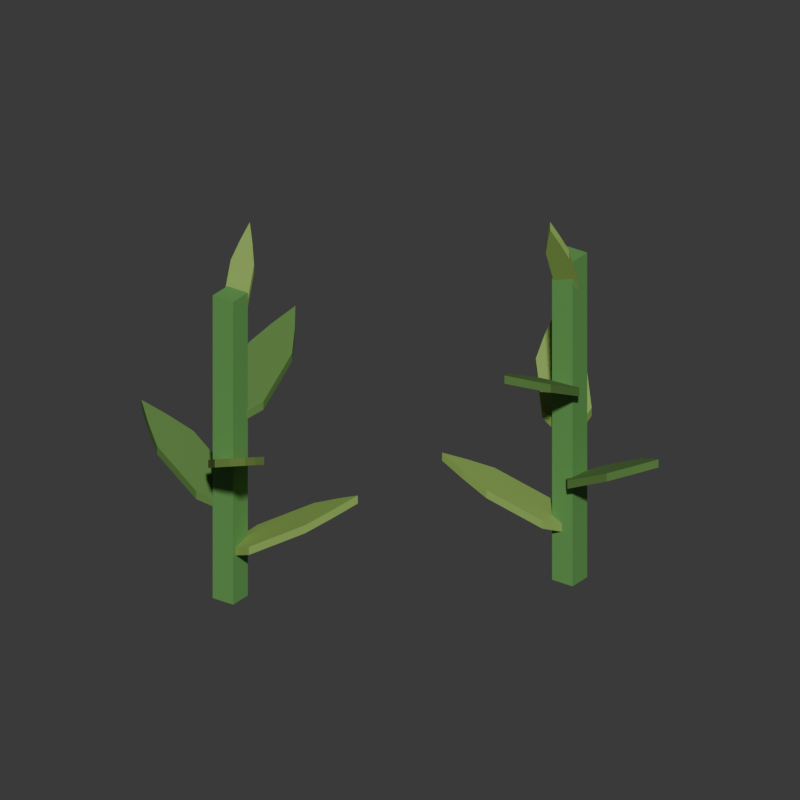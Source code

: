 # Source: crop_corn_growing.blend  (saved by Blender 5.2.44; exported with 4.5.12 LTS)
import bpy
from mathutils import Matrix  # noqa: F401  (used for matrix-valued properties, if any)

bpy.ops.wm.read_factory_settings(use_empty=True)
scene = bpy.context.scene
scene.name = 'Farm_46_crop_corn_growing'

# ---- materials (node trees are filled in below, after node groups)
mat_farm_green2 = bpy.data.materials.new('Farm_green2')
mat_farm_green2.diffuse_color = (0.1195, 0.3278, 0.08228, 1.0)
mat_farm_leaf2 = bpy.data.materials.new('Farm_leaf2')
mat_farm_leaf2.diffuse_color = (0.2423, 0.3968, 0.0865, 1.0)
mat_farm_leaf = bpy.data.materials.new('Farm_leaf')
mat_farm_leaf.diffuse_color = (0.1022, 0.2232, 0.05127, 1.0)

# ---- material node trees
mat_farm_green2.use_nodes = True; mat_farm_green2.node_tree.nodes.clear()
_N = mat_farm_green2.node_tree.nodes; _L = mat_farm_green2.node_tree.links
n0 = _N.new('ShaderNodeBsdfPrincipled'); n0.name = '原理化 BSDF'; n0.location = (-200, 100)
n0.inputs[0].default_value = (0.1195, 0.3278, 0.08228, 1.0)
n0.inputs[2].default_value = 0.73
n0.inputs[10].default_value = 0.005
n1 = _N.new('ShaderNodeOutputMaterial'); n1.name = '材质输出'; n1.location = (200, 100)
_L.new(n0.outputs[0], n1.inputs[0])
n1.is_active_output = True
mat_farm_leaf2.use_nodes = True; mat_farm_leaf2.node_tree.nodes.clear()
_N = mat_farm_leaf2.node_tree.nodes; _L = mat_farm_leaf2.node_tree.links
n0 = _N.new('ShaderNodeBsdfPrincipled'); n0.name = '原理化 BSDF'; n0.location = (-200, 100)
n0.inputs[0].default_value = (0.2423, 0.3968, 0.0865, 1.0)
n0.inputs[2].default_value = 0.73
n0.inputs[10].default_value = 0.005
n1 = _N.new('ShaderNodeOutputMaterial'); n1.name = '材质输出'; n1.location = (200, 100)
_L.new(n0.outputs[0], n1.inputs[0])
n1.is_active_output = True
mat_farm_leaf.use_nodes = True; mat_farm_leaf.node_tree.nodes.clear()
_N = mat_farm_leaf.node_tree.nodes; _L = mat_farm_leaf.node_tree.links
n0 = _N.new('ShaderNodeBsdfPrincipled'); n0.name = '原理化 BSDF'; n0.location = (-200, 100)
n0.inputs[0].default_value = (0.1022, 0.2232, 0.05127, 1.0)
n0.inputs[2].default_value = 0.73
n0.inputs[10].default_value = 0.005
n1 = _N.new('ShaderNodeOutputMaterial'); n1.name = '材质输出'; n1.location = (200, 100)
_L.new(n0.outputs[0], n1.inputs[0])
n1.is_active_output = True

# ---- world
world_crop_corn_growing_world = bpy.data.worlds.new('crop_corn_growing_world'); scene.world = world_crop_corn_growing_world
world_crop_corn_growing_world.use_nodes = True; world_crop_corn_growing_world.node_tree.nodes.clear()
_N = world_crop_corn_growing_world.node_tree.nodes; _L = world_crop_corn_growing_world.node_tree.links
n0 = _N.new('ShaderNodeBackground'); n0.name = '背景'; n0.location = (-200, 100)
n0.inputs[0].default_value = (0.05, 0.05, 0.05, 1.0)
n1 = _N.new('ShaderNodeOutputWorld'); n1.name = '世界输出'; n1.location = (200, 100)
_L.new(n0.outputs[0], n1.inputs[0])
n1.is_active_output = True
world_crop_corn_growing_world.color = (0.19, 0.26, 0.31)

# ---- cameras
cam_crop_corn_growing_camera = bpy.data.cameras.new('crop_corn_growing_camera')
cam_crop_corn_growing_camera.type = 'ORTHO'
cam_crop_corn_growing_camera.ortho_scale = 1.143

# ---- meshes
me_crop_corn_growing_body_green2 = bpy.data.meshes.new('crop_corn_growing_body_green2')
me_crop_corn_growing_body_green2.from_pydata([(-0.162, -0.152, 0.025), (-0.198, -0.152, 0.025), (-0.198, -0.188, 0.025), (-0.162, -0.188, 0.025), (-0.162, -0.152, 0.51), (-0.198, -0.152, 0.51), (-0.198, -0.188, 0.51), (-0.162, -0.188, 0.51), (0.198, 0.178, 0.025), (0.162, 0.178, 0.025), (0.162, 0.142, 0.025), (0.198, 0.142, 0.025), (0.198, 0.178, 0.545), (0.162, 0.178, 0.545), (0.162, 0.142, 0.545), (0.198, 0.142, 0.545)], [], [(0, 3, 2, 1), (4, 5, 6, 7), (0, 1, 5, 4), (1, 2, 6, 5), (2, 3, 7, 6), (3, 0, 4, 7), (8, 11, 10, 9), (12, 13, 14, 15), (8, 9, 13, 12), (9, 10, 14, 13), (10, 11, 15, 14), (11, 8, 12, 15)])
me_crop_corn_growing_body_green2.materials.append(mat_farm_green2)
me_crop_corn_growing_body_green2.update()
me_crop_corn_growing_body_leaf2 = bpy.data.meshes.new('crop_corn_growing_body_leaf2')
me_crop_corn_growing_body_leaf2.from_pydata([(-0.176, -0.1783, 0.0955), (-0.1346, -0.1875, 0.1126), (-0.06128, -0.1521, 0.1544), (-0.03537, -0.1206, 0.1734), (-0.01342, -0.08953, 0.1905), (-0.05143, -0.08739, 0.1734), (-0.09216, -0.08814, 0.1544), (-0.1655, -0.1235, 0.1126), (-0.184, -0.1617, 0.0955), (-0.176, -0.1783, 0.1085), (-0.1346, -0.1875, 0.1256), (-0.06128, -0.1521, 0.1674), (-0.03537, -0.1206, 0.1864), (-0.01342, -0.08953, 0.2035), (-0.05143, -0.08739, 0.1864), (-0.09216, -0.08814, 0.1674), (-0.1655, -0.1235, 0.1256), (-0.184, -0.1617, 0.1085), (-0.1868, -0.1762, 0.2332), (-0.1839, -0.2185, 0.2503), (-0.1291, -0.2788, 0.2921), (-0.09164, -0.2947, 0.3111), (-0.05558, -0.3069, 0.3282), (-0.06432, -0.2699, 0.3111), (-0.07659, -0.231, 0.2921), (-0.1313, -0.1708, 0.2503), (-0.1732, -0.1638, 0.2332), (-0.1868, -0.1762, 0.2462), (-0.1839, -0.2185, 0.2633), (-0.1291, -0.2788, 0.3051), (-0.09164, -0.2947, 0.3241), (-0.05558, -0.3069, 0.3412), (-0.06432, -0.2699, 0.3241), (-0.07659, -0.231, 0.3051), (-0.1313, -0.1708, 0.2633), (-0.1732, -0.1638, 0.2462), (-0.1753, -0.1691, 0.4423), (-0.1639, -0.1552, 0.4675), (-0.169, -0.127, 0.5291), (-0.18, -0.1158, 0.5571), (-0.1916, -0.106, 0.5823), (-0.199, -0.1193, 0.5571), (-0.2054, -0.1336, 0.5291), (-0.2003, -0.1618, 0.4675), (-0.1847, -0.1709, 0.4423), (-0.1753, -0.1691, 0.4553), (-0.1639, -0.1552, 0.4805), (-0.169, -0.127, 0.5421), (-0.18, -0.1158, 0.5701), (-0.1916, -0.106, 0.5953), (-0.199, -0.1193, 0.5701), (-0.2054, -0.1336, 0.5421), (-0.2003, -0.1618, 0.4805), (-0.1847, -0.1709, 0.4553), (0.176, 0.1683, 0.1025), (0.1346, 0.1775, 0.1196), (0.06128, 0.1421, 0.1614), (0.03537, 0.1106, 0.1804), (0.01342, 0.07953, 0.1975), (0.05143, 0.07739, 0.1804), (0.09216, 0.07814, 0.1614), (0.1655, 0.1135, 0.1196), (0.184, 0.1517, 0.1025), (0.176, 0.1683, 0.1155), (0.1346, 0.1775, 0.1326), (0.06128, 0.1421, 0.1744), (0.03537, 0.1106, 0.1934), (0.01342, 0.07953, 0.2105), (0.05143, 0.07739, 0.1934), (0.09216, 0.07814, 0.1744), (0.1655, 0.1135, 0.1326), (0.184, 0.1517, 0.1155), (0.1868, 0.1662, 0.2497), (0.1839, 0.2085, 0.2668), (0.1291, 0.2688, 0.3086), (0.09164, 0.2847, 0.3275), (0.05558, 0.2969, 0.3447), (0.06432, 0.2599, 0.3275), (0.07659, 0.221, 0.3086), (0.1313, 0.1608, 0.2668), (0.1732, 0.1538, 0.2497), (0.1868, 0.1662, 0.2627), (0.1839, 0.2085, 0.2798), (0.1291, 0.2688, 0.3216), (0.09164, 0.2847, 0.3406), (0.05558, 0.2969, 0.3577), (0.06432, 0.2599, 0.3406), (0.07659, 0.221, 0.3216), (0.1313, 0.1608, 0.2798), (0.1732, 0.1538, 0.2627), (0.1753, 0.1591, 0.4731), (0.1639, 0.1452, 0.4983), (0.169, 0.117, 0.5599), (0.18, 0.1058, 0.5879), (0.1916, 0.09604, 0.6131), (0.199, 0.1093, 0.5879), (0.2054, 0.1236, 0.5599), (0.2003, 0.1518, 0.4983), (0.1847, 0.1609, 0.4731), (0.1753, 0.1591, 0.4861), (0.1639, 0.1452, 0.5113), (0.169, 0.117, 0.5729), (0.18, 0.1058, 0.6009), (0.1916, 0.09604, 0.6261), (0.199, 0.1093, 0.6009), (0.2054, 0.1236, 0.5729), (0.2003, 0.1518, 0.5113), (0.1847, 0.1609, 0.4861)], [], [(8, 7, 6, 5, 4, 3, 2, 1, 0), (9, 10, 11, 12, 13, 14, 15, 16, 17), (0, 1, 10, 9), (1, 2, 11, 10), (2, 3, 12, 11), (3, 4, 13, 12), (4, 5, 14, 13), (5, 6, 15, 14), (6, 7, 16, 15), (7, 8, 17, 16), (8, 0, 9, 17), (26, 25, 24, 23, 22, 21, 20, 19, 18), (27, 28, 29, 30, 31, 32, 33, 34, 35), (18, 19, 28, 27), (19, 20, 29, 28), (20, 21, 30, 29), (21, 22, 31, 30), (22, 23, 32, 31), (23, 24, 33, 32), (24, 25, 34, 33), (25, 26, 35, 34), (26, 18, 27, 35), (44, 43, 42, 41, 40, 39, 38, 37, 36), (45, 46, 47, 48, 49, 50, 51, 52, 53), (36, 37, 46, 45), (37, 38, 47, 46), (38, 39, 48, 47), (39, 40, 49, 48), (40, 41, 50, 49), (41, 42, 51, 50), (42, 43, 52, 51), (43, 44, 53, 52), (44, 36, 45, 53), (62, 61, 60, 59, 58, 57, 56, 55, 54), (63, 64, 65, 66, 67, 68, 69, 70, 71), (54, 55, 64, 63), (55, 56, 65, 64), (56, 57, 66, 65), (57, 58, 67, 66), (58, 59, 68, 67), (59, 60, 69, 68), (60, 61, 70, 69), (61, 62, 71, 70), (62, 54, 63, 71), (80, 79, 78, 77, 76, 75, 74, 73, 72), (81, 82, 83, 84, 85, 86, 87, 88, 89), (72, 73, 82, 81), (73, 74, 83, 82), (74, 75, 84, 83), (75, 76, 85, 84), (76, 77, 86, 85), (77, 78, 87, 86), (78, 79, 88, 87), (79, 80, 89, 88), (80, 72, 81, 89), (98, 97, 96, 95, 94, 93, 92, 91, 90), (99, 100, 101, 102, 103, 104, 105, 106, 107), (90, 91, 100, 99), (91, 92, 101, 100), (92, 93, 102, 101), (93, 94, 103, 102), (94, 95, 104, 103), (95, 96, 105, 104), (96, 97, 106, 105), (97, 98, 107, 106), (98, 90, 99, 107)])
me_crop_corn_growing_body_leaf2.materials.append(mat_farm_leaf2)
me_crop_corn_growing_body_leaf2.update()
me_crop_corn_growing_body_leaf = bpy.data.meshes.new('crop_corn_growing_body_leaf')
me_crop_corn_growing_body_leaf.from_pydata([(-0.1782, -0.1609, 0.1643), (-0.2059, -0.1288, 0.1814), (-0.2858, -0.1133, 0.2233), (-0.3254, -0.123, 0.2422), (-0.3616, -0.1348, 0.2594), (-0.3324, -0.1592, 0.2422), (-0.2994, -0.183, 0.2233), (-0.2195, -0.1985, 0.1814), (-0.1818, -0.1791, 0.1643), (-0.1782, -0.1609, 0.1773), (-0.2059, -0.1288, 0.1945), (-0.2858, -0.1133, 0.2363), (-0.3254, -0.123, 0.2553), (-0.3616, -0.1348, 0.2724), (-0.3324, -0.1592, 0.2553), (-0.2994, -0.183, 0.2363), (-0.2195, -0.1985, 0.1945), (-0.1818, -0.1791, 0.1773), (-0.1708, -0.1691, 0.302), (-0.1479, -0.1334, 0.3192), (-0.1557, -0.05242, 0.3609), (-0.1762, -0.01723, 0.3799), (-0.1977, 0.01415, 0.397), (-0.2129, -0.02077, 0.3799), (-0.2263, -0.05923, 0.3609), (-0.2185, -0.1403, 0.3192), (-0.1892, -0.1709, 0.302), (-0.1708, -0.1691, 0.3151), (-0.1479, -0.1334, 0.3322), (-0.1557, -0.05242, 0.374), (-0.1762, -0.01723, 0.3929), (-0.1977, 0.01415, 0.4101), (-0.2129, -0.02077, 0.3929), (-0.2263, -0.05923, 0.374), (-0.2185, -0.1403, 0.3322), (-0.1892, -0.1709, 0.3151), (0.1782, 0.1509, 0.1761), (0.2059, 0.1188, 0.1932), (0.2858, 0.1033, 0.235), (0.3254, 0.113, 0.254), (0.3616, 0.1248, 0.2711), (0.3324, 0.1492, 0.254), (0.2994, 0.173, 0.235), (0.2195, 0.1885, 0.1932), (0.1818, 0.1691, 0.1761), (0.1782, 0.1509, 0.1891), (0.2059, 0.1188, 0.2062), (0.2858, 0.1033, 0.248), (0.3254, 0.113, 0.267), (0.3616, 0.1248, 0.2841), (0.3324, 0.1492, 0.267), (0.2994, 0.173, 0.248), (0.2195, 0.1885, 0.2062), (0.1818, 0.1691, 0.1891), (0.1708, 0.1591, 0.3232), (0.1479, 0.1234, 0.3403), (0.1557, 0.04242, 0.3821), (0.1762, 0.007229, 0.4011), (0.1977, -0.02415, 0.4182), (0.2129, 0.01077, 0.4011), (0.2263, 0.04923, 0.3821), (0.2185, 0.1303, 0.3403), (0.1892, 0.1609, 0.3232), (0.1708, 0.1591, 0.3362), (0.1479, 0.1234, 0.3533), (0.1557, 0.04242, 0.3951), (0.1762, 0.007229, 0.4141), (0.1977, -0.02415, 0.4312), (0.2129, 0.01077, 0.4141), (0.2263, 0.04923, 0.3951), (0.2185, 0.1303, 0.3533), (0.1892, 0.1609, 0.3362)], [], [(8, 7, 6, 5, 4, 3, 2, 1, 0), (9, 10, 11, 12, 13, 14, 15, 16, 17), (0, 1, 10, 9), (1, 2, 11, 10), (2, 3, 12, 11), (3, 4, 13, 12), (4, 5, 14, 13), (5, 6, 15, 14), (6, 7, 16, 15), (7, 8, 17, 16), (8, 0, 9, 17), (26, 25, 24, 23, 22, 21, 20, 19, 18), (27, 28, 29, 30, 31, 32, 33, 34, 35), (18, 19, 28, 27), (19, 20, 29, 28), (20, 21, 30, 29), (21, 22, 31, 30), (22, 23, 32, 31), (23, 24, 33, 32), (24, 25, 34, 33), (25, 26, 35, 34), (26, 18, 27, 35), (44, 43, 42, 41, 40, 39, 38, 37, 36), (45, 46, 47, 48, 49, 50, 51, 52, 53), (36, 37, 46, 45), (37, 38, 47, 46), (38, 39, 48, 47), (39, 40, 49, 48), (40, 41, 50, 49), (41, 42, 51, 50), (42, 43, 52, 51), (43, 44, 53, 52), (44, 36, 45, 53), (62, 61, 60, 59, 58, 57, 56, 55, 54), (63, 64, 65, 66, 67, 68, 69, 70, 71), (54, 55, 64, 63), (55, 56, 65, 64), (56, 57, 66, 65), (57, 58, 67, 66), (58, 59, 68, 67), (59, 60, 69, 68), (60, 61, 70, 69), (61, 62, 71, 70), (62, 54, 63, 71)])
me_crop_corn_growing_body_leaf.materials.append(mat_farm_leaf)
me_crop_corn_growing_body_leaf.update()

# ---- objects
ob_crop_corn_growing = bpy.data.objects.new('crop_corn_growing', None)
ob_body__green2_003 = bpy.data.objects.new('body__green2.003', me_crop_corn_growing_body_green2)
ob_body__leaf2_004 = bpy.data.objects.new('body__leaf2.004', me_crop_corn_growing_body_leaf2)
ob_body__leaf_002 = bpy.data.objects.new('body__leaf.002', me_crop_corn_growing_body_leaf)
ob_reviewcamera_006 = bpy.data.objects.new('ReviewCamera.006', cam_crop_corn_growing_camera)

# ---- transforms, parenting, visibility, modifiers, constraints
ob_crop_corn_growing.location = (0.0, 0.0, 0.0)
ob_body__green2_003.parent = ob_crop_corn_growing
ob_body__green2_003.location = (0.0, 0.0, 0.0)
ob_body__leaf2_004.parent = ob_crop_corn_growing
ob_body__leaf2_004.location = (0.0, 0.0, 0.0)
ob_body__leaf_002.parent = ob_crop_corn_growing
ob_body__leaf_002.location = (0.0, 0.0, 0.0)
ob_reviewcamera_006.location = (0.8317, -1.162, 1.049)
ob_reviewcamera_006.rotation_euler = (1.101, 4.413e-09, 0.6232)

# ---- collection membership
scene.collection.objects.link(ob_crop_corn_growing)
scene.collection.objects.link(ob_body__green2_003)
scene.collection.objects.link(ob_body__leaf2_004)
scene.collection.objects.link(ob_body__leaf_002)
scene.collection.objects.link(ob_reviewcamera_006)

# ---- scene / render settings (as saved in the file)
scene.camera = ob_reviewcamera_006
scene.frame_start = 1; scene.frame_end = 250; scene.frame_set(1)
scene.render.engine = 'BLENDER_WORKBENCH'
scene.render.image_settings.exr_codec = 'NONE'
scene.render.resolution_x = 720
scene.render.resolution_y = 720
scene.render.use_bake_clear = False
scene.render.bake_margin = 0
scene.render.bake_bias = 0.0
scene.render.bake_samples = 0
scene.render.simplify_subdivision_render = 0
scene.render.simplify_child_particles_render = 0.0
scene.render.compositor_device = 'GPU'
scene.eevee.use_volume_custom_range = False
scene.eevee.gtao_distance = 0.0
scene.eevee.use_fast_gi = False
scene.eevee.fast_gi_thickness_near = 0.1
scene.eevee.fast_gi_thickness_far = 0.0
scene.eevee.ray_tracing_options.screen_trace_thickness = 0.1
bpy.context.view_layer.update()

# ---- added for rendering (the .blend has no usable light): sun
light_auto_sun = bpy.data.lights.new('AutoSun', 'SUN')
light_auto_sun.energy = 3.0
light_auto_sun.angle = 0.0523599
ob_auto_sun = bpy.data.objects.new('AutoSun', light_auto_sun)
scene.collection.objects.link(ob_auto_sun)
ob_auto_sun.rotation_euler = (0.872665, 0.174533, 0.523599)
bpy.context.view_layer.update()
